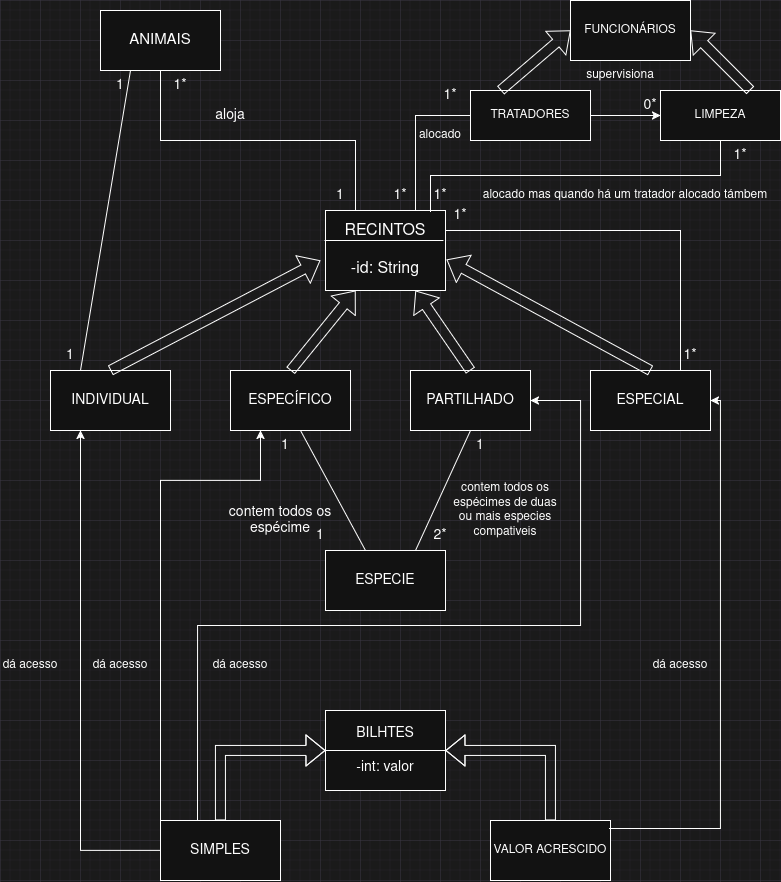

The diagram above was exported from draw.io. Its source (the exported page's mxGraphModel, read from the mxfile embedded in the PNG):
<mxGraphModel dx="2020" dy="1134" grid="1" gridSize="10" guides="0" tooltips="1" connect="1" arrows="1" fold="1" page="1" pageScale="1" pageWidth="850" pageHeight="1100" background="light-dark(#1A1A1A,#1A1A1A)" math="0" shadow="0">
  <root>
    <mxCell id="0" />
    <mxCell id="1" parent="0" />
    <mxCell id="jHWPn6sJ4SJL52FNPfAk-1" parent="1" style="rounded=0;whiteSpace=wrap;html=1;" value="&lt;div&gt;&lt;font style=&quot;font-size: 16px;&quot;&gt;RECINTOS&lt;/font&gt;&lt;/div&gt;&lt;div&gt;&lt;font style=&quot;font-size: 16px;&quot;&gt;&lt;br&gt;&lt;/font&gt;&lt;/div&gt;&lt;div&gt;&lt;font style=&quot;font-size: 16px;&quot;&gt;-id: String&lt;/font&gt;&lt;/div&gt;" vertex="1">
      <mxGeometry height="80" width="120" x="365" y="250" as="geometry" />
    </mxCell>
    <mxCell id="jHWPn6sJ4SJL52FNPfAk-2" parent="1" style="rounded=0;whiteSpace=wrap;html=1;" value="&lt;font style=&quot;font-size: 15px;&quot;&gt;ANIMAIS&lt;/font&gt;" vertex="1">
      <mxGeometry height="60" width="120" x="140" y="50" as="geometry" />
    </mxCell>
    <mxCell id="jHWPn6sJ4SJL52FNPfAk-5" edge="1" parent="1" source="jHWPn6sJ4SJL52FNPfAk-1" style="endArrow=none;html=1;rounded=0;entryX=0.5;entryY=1;entryDx=0;entryDy=0;exitX=0.25;exitY=0;exitDx=0;exitDy=0;edgeStyle=orthogonalEdgeStyle;" target="jHWPn6sJ4SJL52FNPfAk-2" value="">
      <mxGeometry height="50" relative="1" width="50" as="geometry">
        <mxPoint x="400" y="210" as="sourcePoint" />
        <mxPoint x="450" y="160" as="targetPoint" />
      </mxGeometry>
    </mxCell>
    <mxCell id="jHWPn6sJ4SJL52FNPfAk-6" parent="1" style="text;html=1;whiteSpace=wrap;strokeColor=none;fillColor=none;align=center;verticalAlign=middle;rounded=0;" value="&lt;font style=&quot;font-size: 14px;&quot;&gt;1*&lt;/font&gt;" vertex="1">
      <mxGeometry height="30" width="60" x="190" y="110" as="geometry" />
    </mxCell>
    <mxCell id="jHWPn6sJ4SJL52FNPfAk-7" parent="1" style="text;html=1;whiteSpace=wrap;strokeColor=none;fillColor=none;align=center;verticalAlign=middle;rounded=0;" value="&lt;font style=&quot;font-size: 14px;&quot;&gt;1&lt;/font&gt;" vertex="1">
      <mxGeometry height="30" width="60" x="350" y="220" as="geometry" />
    </mxCell>
    <mxCell id="jHWPn6sJ4SJL52FNPfAk-8" parent="1" style="text;html=1;whiteSpace=wrap;strokeColor=none;fillColor=none;align=center;verticalAlign=middle;rounded=0;" value="&lt;font style=&quot;font-size: 14px;&quot;&gt;aloja&lt;/font&gt;" vertex="1">
      <mxGeometry height="30" width="60" x="240" y="140" as="geometry" />
    </mxCell>
    <mxCell id="jHWPn6sJ4SJL52FNPfAk-10" edge="1" parent="1" source="jHWPn6sJ4SJL52FNPfAk-1" style="endArrow=none;html=1;rounded=0;entryX=0.983;entryY=0.375;entryDx=0;entryDy=0;entryPerimeter=0;exitX=-0.008;exitY=0.375;exitDx=0;exitDy=0;exitPerimeter=0;" target="jHWPn6sJ4SJL52FNPfAk-1" value="">
      <mxGeometry height="50" relative="1" width="50" as="geometry">
        <mxPoint x="410" y="320" as="sourcePoint" />
        <mxPoint x="460" y="270" as="targetPoint" />
      </mxGeometry>
    </mxCell>
    <mxCell id="jHWPn6sJ4SJL52FNPfAk-11" parent="1" style="rounded=0;whiteSpace=wrap;html=1;" value="&lt;font style=&quot;font-size: 14px;&quot;&gt;INDIVIDUAL&lt;/font&gt;" vertex="1">
      <mxGeometry height="60" width="120" x="90" y="410" as="geometry" />
    </mxCell>
    <mxCell id="jHWPn6sJ4SJL52FNPfAk-12" parent="1" style="rounded=0;whiteSpace=wrap;html=1;" value="&lt;font style=&quot;font-size: 14px;&quot;&gt;ESPECÍFICO&lt;/font&gt;" vertex="1">
      <mxGeometry height="60" width="120" x="270" y="410" as="geometry" />
    </mxCell>
    <mxCell id="jHWPn6sJ4SJL52FNPfAk-13" parent="1" style="rounded=0;whiteSpace=wrap;html=1;" value="&lt;font style=&quot;font-size: 14px;&quot;&gt;PARTILHADO&lt;/font&gt;" vertex="1">
      <mxGeometry height="60" width="120" x="450" y="410" as="geometry" />
    </mxCell>
    <mxCell id="jHWPn6sJ4SJL52FNPfAk-14" parent="1" style="rounded=0;whiteSpace=wrap;html=1;" value="&lt;font style=&quot;font-size: 14px;&quot;&gt;ESPECIAL&lt;/font&gt;" vertex="1">
      <mxGeometry height="60" width="120" x="630" y="410" as="geometry" />
    </mxCell>
    <mxCell id="jHWPn6sJ4SJL52FNPfAk-15" edge="1" parent="1" source="jHWPn6sJ4SJL52FNPfAk-11" style="shape=flexArrow;endArrow=classic;html=1;rounded=0;exitX=0.5;exitY=0;exitDx=0;exitDy=0;" value="">
      <mxGeometry height="50" relative="1" width="50" as="geometry">
        <mxPoint x="130" y="400" as="sourcePoint" />
        <mxPoint x="360" y="300" as="targetPoint" />
      </mxGeometry>
    </mxCell>
    <mxCell id="jHWPn6sJ4SJL52FNPfAk-16" edge="1" parent="1" source="jHWPn6sJ4SJL52FNPfAk-12" style="shape=flexArrow;endArrow=classic;html=1;rounded=0;exitX=0.5;exitY=0;exitDx=0;exitDy=0;entryX=0.25;entryY=1;entryDx=0;entryDy=0;" target="jHWPn6sJ4SJL52FNPfAk-1" value="">
      <mxGeometry height="50" relative="1" width="50" as="geometry">
        <mxPoint x="400" y="410" as="sourcePoint" />
        <mxPoint x="450" y="360" as="targetPoint" />
      </mxGeometry>
    </mxCell>
    <mxCell id="jHWPn6sJ4SJL52FNPfAk-17" edge="1" parent="1" source="jHWPn6sJ4SJL52FNPfAk-13" style="shape=flexArrow;endArrow=classic;html=1;rounded=0;exitX=0.5;exitY=0;exitDx=0;exitDy=0;entryX=0.75;entryY=1;entryDx=0;entryDy=0;" target="jHWPn6sJ4SJL52FNPfAk-1" value="">
      <mxGeometry height="50" relative="1" width="50" as="geometry">
        <mxPoint x="400" y="410" as="sourcePoint" />
        <mxPoint x="450" y="360" as="targetPoint" />
      </mxGeometry>
    </mxCell>
    <mxCell id="jHWPn6sJ4SJL52FNPfAk-18" edge="1" parent="1" source="jHWPn6sJ4SJL52FNPfAk-14" style="shape=flexArrow;endArrow=classic;html=1;rounded=0;exitX=0.5;exitY=0;exitDx=0;exitDy=0;entryX=1.008;entryY=0.613;entryDx=0;entryDy=0;entryPerimeter=0;" target="jHWPn6sJ4SJL52FNPfAk-1" value="">
      <mxGeometry height="50" relative="1" width="50" as="geometry">
        <mxPoint x="400" y="410" as="sourcePoint" />
        <mxPoint x="450" y="360" as="targetPoint" />
      </mxGeometry>
    </mxCell>
    <mxCell id="jHWPn6sJ4SJL52FNPfAk-19" edge="1" parent="1" source="jHWPn6sJ4SJL52FNPfAk-11" style="endArrow=none;html=1;rounded=0;exitX=0.25;exitY=0;exitDx=0;exitDy=0;entryX=0.25;entryY=1;entryDx=0;entryDy=0;" target="jHWPn6sJ4SJL52FNPfAk-2" value="">
      <mxGeometry height="50" relative="1" width="50" as="geometry">
        <mxPoint x="120" y="400" as="sourcePoint" />
        <mxPoint x="360" y="90" as="targetPoint" />
      </mxGeometry>
    </mxCell>
    <mxCell id="jHWPn6sJ4SJL52FNPfAk-20" parent="1" style="text;html=1;whiteSpace=wrap;strokeColor=none;fillColor=none;align=center;verticalAlign=middle;rounded=0;" value="&lt;font style=&quot;font-size: 14px;&quot;&gt;1&lt;/font&gt;" vertex="1">
      <mxGeometry height="30" width="60" x="130" y="110" as="geometry" />
    </mxCell>
    <mxCell id="jHWPn6sJ4SJL52FNPfAk-21" parent="1" style="text;html=1;whiteSpace=wrap;strokeColor=none;fillColor=none;align=center;verticalAlign=middle;rounded=0;" value="&lt;font style=&quot;font-size: 14px;&quot;&gt;1&lt;/font&gt;" vertex="1">
      <mxGeometry height="30" width="60" x="80" y="380" as="geometry" />
    </mxCell>
    <mxCell id="jHWPn6sJ4SJL52FNPfAk-22" parent="1" style="rounded=0;whiteSpace=wrap;html=1;" value="&lt;font style=&quot;font-size: 14px;&quot;&gt;ESPECIE&lt;/font&gt;" vertex="1">
      <mxGeometry height="60" width="120" x="365" y="590" as="geometry" />
    </mxCell>
    <mxCell id="jHWPn6sJ4SJL52FNPfAk-25" parent="1" style="text;html=1;whiteSpace=wrap;strokeColor=none;fillColor=none;align=center;verticalAlign=middle;rounded=0;" value="&lt;font style=&quot;font-size: 14px;&quot;&gt;1&lt;/font&gt;" vertex="1">
      <mxGeometry height="30" width="60" x="330" y="560" as="geometry" />
    </mxCell>
    <mxCell id="jHWPn6sJ4SJL52FNPfAk-27" edge="1" parent="1" style="endArrow=none;html=1;rounded=0;entryX=0.5;entryY=1;entryDx=0;entryDy=0;exitX=0.25;exitY=0;exitDx=0;exitDy=0;" value="">
      <mxGeometry height="50" relative="1" width="50" as="geometry">
        <mxPoint x="405" y="590" as="sourcePoint" />
        <mxPoint x="340" y="470" as="targetPoint" />
      </mxGeometry>
    </mxCell>
    <mxCell id="jHWPn6sJ4SJL52FNPfAk-24" parent="1" style="text;html=1;whiteSpace=wrap;strokeColor=none;fillColor=none;align=center;verticalAlign=middle;rounded=0;" value="&lt;font style=&quot;font-size: 14px;&quot;&gt;1&lt;/font&gt;" vertex="1">
      <mxGeometry height="30" width="50" x="300" y="470" as="geometry" />
    </mxCell>
    <mxCell id="jHWPn6sJ4SJL52FNPfAk-29" parent="1" style="text;html=1;whiteSpace=wrap;strokeColor=none;fillColor=none;align=center;verticalAlign=middle;rounded=0;" value="&lt;font style=&quot;font-size: 14px;&quot;&gt;contem todos os espécime&lt;/font&gt;" vertex="1">
      <mxGeometry height="80" width="140" x="250" y="520" as="geometry" />
    </mxCell>
    <mxCell id="jHWPn6sJ4SJL52FNPfAk-30" edge="1" parent="1" source="jHWPn6sJ4SJL52FNPfAk-22" style="endArrow=none;html=1;rounded=0;entryX=0.5;entryY=1;entryDx=0;entryDy=0;exitX=0.75;exitY=0;exitDx=0;exitDy=0;" target="jHWPn6sJ4SJL52FNPfAk-13" value="">
      <mxGeometry height="50" relative="1" width="50" as="geometry">
        <mxPoint x="450" y="570" as="sourcePoint" />
        <mxPoint x="500" y="520" as="targetPoint" />
      </mxGeometry>
    </mxCell>
    <mxCell id="jHWPn6sJ4SJL52FNPfAk-31" parent="1" style="text;html=1;whiteSpace=wrap;strokeColor=none;fillColor=none;align=center;verticalAlign=middle;rounded=0;" value="&lt;font style=&quot;font-size: 14px;&quot;&gt;2*&lt;/font&gt;" vertex="1">
      <mxGeometry height="30" width="60" x="450" y="560" as="geometry" />
    </mxCell>
    <mxCell id="jHWPn6sJ4SJL52FNPfAk-32" parent="1" style="text;html=1;whiteSpace=wrap;strokeColor=none;fillColor=none;align=center;verticalAlign=middle;rounded=0;" value="&lt;font style=&quot;font-size: 14px;&quot;&gt;1&lt;/font&gt;" vertex="1">
      <mxGeometry height="30" width="60" x="490" y="470" as="geometry" />
    </mxCell>
    <mxCell id="jHWPn6sJ4SJL52FNPfAk-33" parent="1" style="text;html=1;whiteSpace=wrap;strokeColor=none;fillColor=none;align=center;verticalAlign=middle;rounded=0;" value="contem todos os espécimes de duas ou mais especies compativeis" vertex="1">
      <mxGeometry height="40" width="120" x="485" y="530" as="geometry" />
    </mxCell>
    <mxCell id="jHWPn6sJ4SJL52FNPfAk-35" edge="1" parent="1" source="jHWPn6sJ4SJL52FNPfAk-14" style="endArrow=none;html=1;rounded=0;exitX=0.75;exitY=0;exitDx=0;exitDy=0;entryX=1;entryY=0.25;entryDx=0;entryDy=0;edgeStyle=orthogonalEdgeStyle;" target="jHWPn6sJ4SJL52FNPfAk-1" value="">
      <mxGeometry height="50" relative="1" width="50" as="geometry">
        <mxPoint x="1033" y="397" as="sourcePoint" />
        <mxPoint x="780" y="250" as="targetPoint" />
      </mxGeometry>
    </mxCell>
    <mxCell id="jHWPn6sJ4SJL52FNPfAk-36" parent="1" style="text;html=1;whiteSpace=wrap;strokeColor=none;fillColor=none;align=center;verticalAlign=middle;rounded=0;" value="&lt;font style=&quot;font-size: 14px;&quot;&gt;1*&lt;/font&gt;" vertex="1">
      <mxGeometry height="30" width="60" x="470" y="240" as="geometry" />
    </mxCell>
    <mxCell id="jHWPn6sJ4SJL52FNPfAk-37" parent="1" style="text;html=1;whiteSpace=wrap;strokeColor=none;fillColor=none;align=center;verticalAlign=middle;rounded=0;" value="&lt;font style=&quot;font-size: 14px;&quot;&gt;1*&lt;/font&gt;" vertex="1">
      <mxGeometry height="30" width="60" x="700" y="380" as="geometry" />
    </mxCell>
    <mxCell id="jHWPn6sJ4SJL52FNPfAk-41" parent="1" style="rounded=0;whiteSpace=wrap;html=1;" value="&lt;div&gt;&lt;font style=&quot;font-size: 14px;&quot;&gt;BILHTES&lt;/font&gt;&lt;/div&gt;&lt;div&gt;&lt;font style=&quot;font-size: 14px;&quot;&gt;&lt;br&gt;&lt;/font&gt;&lt;/div&gt;&lt;div&gt;&lt;font style=&quot;font-size: 14px;&quot;&gt;-int: valor&lt;/font&gt;&lt;/div&gt;" vertex="1">
      <mxGeometry height="80" width="120" x="365" y="750" as="geometry" />
    </mxCell>
    <mxCell id="jHWPn6sJ4SJL52FNPfAk-42" parent="1" style="rounded=0;whiteSpace=wrap;html=1;" value="&lt;font style=&quot;font-size: 14px;&quot;&gt;SIMPLES&lt;/font&gt;" vertex="1">
      <mxGeometry height="60" width="120" x="200" y="860" as="geometry" />
    </mxCell>
    <mxCell id="jHWPn6sJ4SJL52FNPfAk-43" parent="1" style="rounded=0;whiteSpace=wrap;html=1;" value="&lt;font&gt;VALOR ACRESCIDO&lt;/font&gt;" vertex="1">
      <mxGeometry height="60" width="120" x="530" y="860" as="geometry" />
    </mxCell>
    <mxCell id="jHWPn6sJ4SJL52FNPfAk-44" edge="1" parent="1" source="jHWPn6sJ4SJL52FNPfAk-42" style="shape=flexArrow;endArrow=classic;html=1;rounded=0;entryX=0;entryY=0.5;entryDx=0;entryDy=0;exitX=0.5;exitY=0;exitDx=0;exitDy=0;edgeStyle=orthogonalEdgeStyle;" target="jHWPn6sJ4SJL52FNPfAk-41" value="">
      <mxGeometry height="50" relative="1" width="50" as="geometry">
        <mxPoint x="260" y="820" as="sourcePoint" />
        <mxPoint x="290" y="780" as="targetPoint" />
      </mxGeometry>
    </mxCell>
    <mxCell id="jHWPn6sJ4SJL52FNPfAk-45" edge="1" parent="1" source="jHWPn6sJ4SJL52FNPfAk-43" style="shape=flexArrow;endArrow=classic;html=1;rounded=0;exitX=0.5;exitY=0;exitDx=0;exitDy=0;entryX=1;entryY=0.5;entryDx=0;entryDy=0;edgeStyle=orthogonalEdgeStyle;" target="jHWPn6sJ4SJL52FNPfAk-41" value="">
      <mxGeometry height="50" relative="1" width="50" as="geometry">
        <mxPoint x="575" y="830" as="sourcePoint" />
        <mxPoint x="625" y="780" as="targetPoint" />
      </mxGeometry>
    </mxCell>
    <mxCell id="jHWPn6sJ4SJL52FNPfAk-48" edge="1" parent="1" source="jHWPn6sJ4SJL52FNPfAk-41" style="endArrow=none;html=1;rounded=0;entryX=1;entryY=0.5;entryDx=0;entryDy=0;exitX=0;exitY=0.5;exitDx=0;exitDy=0;" target="jHWPn6sJ4SJL52FNPfAk-41" value="">
      <mxGeometry height="50" relative="1" width="50" as="geometry">
        <mxPoint x="400" y="980" as="sourcePoint" />
        <mxPoint x="450" y="930" as="targetPoint" />
      </mxGeometry>
    </mxCell>
    <mxCell id="jHWPn6sJ4SJL52FNPfAk-51" edge="1" parent="1" source="jHWPn6sJ4SJL52FNPfAk-42" style="endArrow=classic;html=1;rounded=0;entryX=0.25;entryY=1;entryDx=0;entryDy=0;exitX=0;exitY=0.5;exitDx=0;exitDy=0;edgeStyle=orthogonalEdgeStyle;endFill=1;" target="jHWPn6sJ4SJL52FNPfAk-11" value="">
      <mxGeometry height="50" relative="1" width="50" as="geometry">
        <mxPoint x="220" y="850" as="sourcePoint" />
        <mxPoint x="130" y="680" as="targetPoint" />
      </mxGeometry>
    </mxCell>
    <mxCell id="jHWPn6sJ4SJL52FNPfAk-55" edge="1" parent="1" source="jHWPn6sJ4SJL52FNPfAk-43" style="endArrow=classic;html=1;rounded=0;entryX=1;entryY=0.5;entryDx=0;entryDy=0;exitX=0.992;exitY=0.133;exitDx=0;exitDy=0;exitPerimeter=0;edgeStyle=orthogonalEdgeStyle;endFill=1;" target="jHWPn6sJ4SJL52FNPfAk-14" value="">
      <mxGeometry height="50" relative="1" width="50" as="geometry">
        <mxPoint x="400" y="830" as="sourcePoint" />
        <mxPoint x="450" y="780" as="targetPoint" />
      </mxGeometry>
    </mxCell>
    <mxCell id="jHWPn6sJ4SJL52FNPfAk-58" parent="1" style="text;html=1;whiteSpace=wrap;strokeColor=none;fillColor=none;align=center;verticalAlign=middle;rounded=0;" value="dá acesso" vertex="1">
      <mxGeometry height="30" width="60" x="130" y="690" as="geometry" />
    </mxCell>
    <mxCell id="jHWPn6sJ4SJL52FNPfAk-59" edge="1" parent="1" source="jHWPn6sJ4SJL52FNPfAk-58" style="edgeStyle=orthogonalEdgeStyle;shape=flexArrow;rounded=0;orthogonalLoop=1;jettySize=auto;html=1;exitX=0.5;exitY=1;exitDx=0;exitDy=0;" target="jHWPn6sJ4SJL52FNPfAk-58">
      <mxGeometry relative="1" as="geometry" />
    </mxCell>
    <mxCell id="jHWPn6sJ4SJL52FNPfAk-60" parent="1" style="text;html=1;whiteSpace=wrap;strokeColor=none;fillColor=none;align=center;verticalAlign=middle;rounded=0;" value="dá acesso" vertex="1">
      <mxGeometry height="30" width="60" x="40" y="690" as="geometry" />
    </mxCell>
    <mxCell id="jHWPn6sJ4SJL52FNPfAk-61" parent="1" style="text;html=1;whiteSpace=wrap;strokeColor=none;fillColor=none;align=center;verticalAlign=middle;rounded=0;" value="dá acesso" vertex="1">
      <mxGeometry height="30" width="60" x="250" y="690" as="geometry" />
    </mxCell>
    <mxCell id="jHWPn6sJ4SJL52FNPfAk-63" parent="1" style="text;html=1;whiteSpace=wrap;strokeColor=none;fillColor=none;align=center;verticalAlign=middle;rounded=0;" value="dá acesso" vertex="1">
      <mxGeometry height="30" width="60" x="690" y="690" as="geometry" />
    </mxCell>
    <mxCell id="jHWPn6sJ4SJL52FNPfAk-67" parent="1" style="rounded=0;whiteSpace=wrap;html=1;" value="FUNCIONÁRIOS" vertex="1">
      <mxGeometry height="60" width="120" x="610" y="40" as="geometry" />
    </mxCell>
    <mxCell id="jHWPn6sJ4SJL52FNPfAk-68" parent="1" style="rounded=0;whiteSpace=wrap;html=1;" value="TRATADORES" vertex="1">
      <mxGeometry height="50" width="120" x="510" y="130" as="geometry" />
    </mxCell>
    <mxCell id="jHWPn6sJ4SJL52FNPfAk-69" parent="1" style="rounded=0;whiteSpace=wrap;html=1;" value="LIMPEZA" vertex="1">
      <mxGeometry height="50" width="120" x="700" y="130" as="geometry" />
    </mxCell>
    <mxCell id="jHWPn6sJ4SJL52FNPfAk-70" edge="1" parent="1" source="jHWPn6sJ4SJL52FNPfAk-68" style="shape=flexArrow;endArrow=classic;html=1;rounded=0;entryX=0;entryY=0.5;entryDx=0;entryDy=0;exitX=0.25;exitY=0;exitDx=0;exitDy=0;" target="jHWPn6sJ4SJL52FNPfAk-67" value="">
      <mxGeometry height="50" relative="1" width="50" as="geometry">
        <mxPoint x="530" y="120" as="sourcePoint" />
        <mxPoint x="580" y="70" as="targetPoint" />
      </mxGeometry>
    </mxCell>
    <mxCell id="jHWPn6sJ4SJL52FNPfAk-71" edge="1" parent="1" source="jHWPn6sJ4SJL52FNPfAk-69" style="shape=flexArrow;endArrow=classic;html=1;rounded=0;exitX=0.75;exitY=0;exitDx=0;exitDy=0;entryX=1;entryY=0.5;entryDx=0;entryDy=0;" target="jHWPn6sJ4SJL52FNPfAk-67" value="">
      <mxGeometry height="50" relative="1" width="50" as="geometry">
        <mxPoint x="760" y="110" as="sourcePoint" />
        <mxPoint x="810" y="60" as="targetPoint" />
      </mxGeometry>
    </mxCell>
    <mxCell id="jHWPn6sJ4SJL52FNPfAk-74" parent="1" style="text;html=1;whiteSpace=wrap;strokeColor=none;fillColor=none;align=center;verticalAlign=middle;rounded=0;" value="&lt;font&gt;supervisiona&lt;/font&gt;" vertex="1">
      <mxGeometry height="30" width="60" x="630" y="100" as="geometry" />
    </mxCell>
    <mxCell id="jHWPn6sJ4SJL52FNPfAk-76" edge="1" parent="1" source="jHWPn6sJ4SJL52FNPfAk-68" style="endArrow=classic;html=1;rounded=0;entryX=0;entryY=0.5;entryDx=0;entryDy=0;exitX=1;exitY=0.5;exitDx=0;exitDy=0;" target="jHWPn6sJ4SJL52FNPfAk-69" value="">
      <mxGeometry height="50" relative="1" width="50" as="geometry">
        <mxPoint x="620" y="210" as="sourcePoint" />
        <mxPoint x="670" y="160" as="targetPoint" />
      </mxGeometry>
    </mxCell>
    <mxCell id="jHWPn6sJ4SJL52FNPfAk-77" parent="1" style="text;html=1;whiteSpace=wrap;strokeColor=none;fillColor=none;align=center;verticalAlign=middle;rounded=0;" value="&lt;font style=&quot;font-size: 14px;&quot;&gt;0*&lt;/font&gt;" vertex="1">
      <mxGeometry height="30" width="60" x="660" y="130" as="geometry" />
    </mxCell>
    <mxCell id="jHWPn6sJ4SJL52FNPfAk-83" edge="1" parent="1" source="jHWPn6sJ4SJL52FNPfAk-42" style="endArrow=classic;html=1;rounded=0;edgeStyle=orthogonalEdgeStyle;entryX=1;entryY=0.5;entryDx=0;entryDy=0;exitX=0.308;exitY=-0.017;exitDx=0;exitDy=0;exitPerimeter=0;endFill=1;" target="jHWPn6sJ4SJL52FNPfAk-13" value="">
      <mxGeometry height="50" relative="1" width="50" as="geometry">
        <Array as="points">
          <mxPoint x="237" y="665" />
          <mxPoint x="620" y="665" />
          <mxPoint x="620" y="440" />
        </Array>
        <mxPoint x="630" y="660" as="sourcePoint" />
        <mxPoint x="680" y="610" as="targetPoint" />
      </mxGeometry>
    </mxCell>
    <mxCell id="jHWPn6sJ4SJL52FNPfAk-85" parent="1" style="text;html=1;whiteSpace=wrap;strokeColor=none;fillColor=none;align=center;verticalAlign=middle;rounded=0;" value="&lt;font style=&quot;font-size: 14px;&quot;&gt;1*&lt;/font&gt;" vertex="1">
      <mxGeometry height="30" width="60" x="460" y="120" as="geometry" />
    </mxCell>
    <mxCell id="jHWPn6sJ4SJL52FNPfAk-86" parent="1" style="text;html=1;whiteSpace=wrap;strokeColor=none;fillColor=none;align=center;verticalAlign=middle;rounded=0;" value="&lt;font style=&quot;font-size: 14px;&quot;&gt;1*&lt;/font&gt;" vertex="1">
      <mxGeometry height="30" width="60" x="410" y="220" as="geometry" />
    </mxCell>
    <mxCell id="jHWPn6sJ4SJL52FNPfAk-89" edge="1" parent="1" source="jHWPn6sJ4SJL52FNPfAk-42" style="endArrow=classic;html=1;rounded=0;entryX=0.25;entryY=1;entryDx=0;entryDy=0;exitX=0;exitY=0;exitDx=0;exitDy=0;endFill=1;" target="jHWPn6sJ4SJL52FNPfAk-12" value="">
      <mxGeometry height="50" relative="1" width="50" as="geometry">
        <Array as="points">
          <mxPoint x="200" y="520" />
          <mxPoint x="300" y="520" />
        </Array>
        <mxPoint x="210" y="560" as="sourcePoint" />
        <mxPoint x="260" y="510" as="targetPoint" />
      </mxGeometry>
    </mxCell>
    <mxCell id="jHWPn6sJ4SJL52FNPfAk-92" edge="1" parent="1" source="jHWPn6sJ4SJL52FNPfAk-1" style="endArrow=none;html=1;rounded=0;edgeStyle=orthogonalEdgeStyle;entryX=0;entryY=0.5;entryDx=0;entryDy=0;exitX=0.75;exitY=0;exitDx=0;exitDy=0;" target="jHWPn6sJ4SJL52FNPfAk-68" value="">
      <mxGeometry height="50" relative="1" width="50" as="geometry">
        <mxPoint x="460" y="240" as="sourcePoint" />
        <mxPoint x="510" y="190" as="targetPoint" />
      </mxGeometry>
    </mxCell>
    <mxCell id="jHWPn6sJ4SJL52FNPfAk-93" parent="1" style="text;html=1;whiteSpace=wrap;strokeColor=none;fillColor=none;align=center;verticalAlign=middle;rounded=0;" value="alocado" vertex="1">
      <mxGeometry height="30" width="60" x="450" y="160" as="geometry" />
    </mxCell>
    <mxCell id="jHWPn6sJ4SJL52FNPfAk-94" edge="1" parent="1" source="jHWPn6sJ4SJL52FNPfAk-1" style="endArrow=none;html=1;rounded=0;entryX=0.5;entryY=1;entryDx=0;entryDy=0;edgeStyle=orthogonalEdgeStyle;exitX=0.875;exitY=0.013;exitDx=0;exitDy=0;exitPerimeter=0;" target="jHWPn6sJ4SJL52FNPfAk-69" value="">
      <mxGeometry height="50" relative="1" width="50" as="geometry">
        <mxPoint x="750" y="250" as="sourcePoint" />
        <mxPoint x="800" y="200" as="targetPoint" />
      </mxGeometry>
    </mxCell>
    <mxCell id="jHWPn6sJ4SJL52FNPfAk-95" parent="1" style="text;html=1;whiteSpace=wrap;strokeColor=none;fillColor=none;align=center;verticalAlign=middle;rounded=0;" value="alocado mas quando há um tratador alocado támbem" vertex="1">
      <mxGeometry height="30" width="290" x="520" y="220" as="geometry" />
    </mxCell>
    <mxCell id="jHWPn6sJ4SJL52FNPfAk-96" parent="1" style="text;html=1;whiteSpace=wrap;strokeColor=none;fillColor=none;align=center;verticalAlign=middle;rounded=0;" value="&lt;font style=&quot;font-size: 14px;&quot;&gt;1*&lt;/font&gt;" vertex="1">
      <mxGeometry height="30" width="60" x="750" y="180" as="geometry" />
    </mxCell>
    <mxCell id="jHWPn6sJ4SJL52FNPfAk-97" parent="1" style="text;html=1;whiteSpace=wrap;strokeColor=none;fillColor=none;align=center;verticalAlign=middle;rounded=0;" value="&lt;font style=&quot;font-size: 14px;&quot;&gt;1*&lt;/font&gt;" vertex="1">
      <mxGeometry height="30" width="60" x="450" y="220" as="geometry" />
    </mxCell>
  </root>
</mxGraphModel>